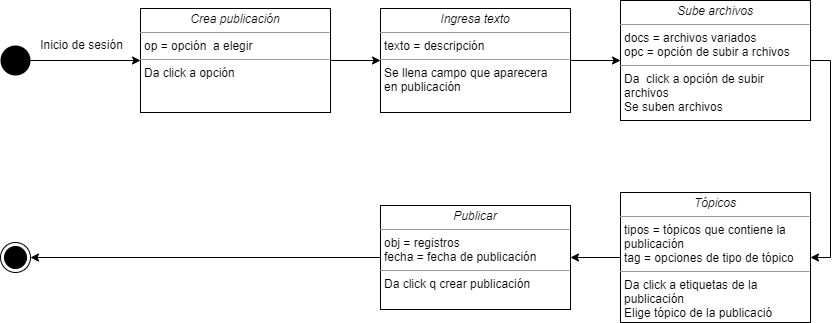

The diagram above was exported from draw.io. Its source (the exported page's mxGraphModel, read from the mxfile embedded in the PNG):
<mxGraphModel dx="1108" dy="488" grid="1" gridSize="10" guides="1" tooltips="1" connect="1" arrows="1" fold="1" page="1" pageScale="1" pageWidth="827" pageHeight="1169" math="0" shadow="0">
  <root>
    <mxCell id="0" />
    <mxCell id="1" parent="0" />
    <mxCell id="21" value="" style="ellipse;html=1;shape=endState;fillColor=#000000;strokeColor=#000000;" parent="1" vertex="1">
      <mxGeometry x="50" y="320" width="30" height="30" as="geometry" />
    </mxCell>
    <mxCell id="56" style="edgeStyle=orthogonalEdgeStyle;rounded=0;orthogonalLoop=1;jettySize=auto;html=1;exitX=1;exitY=0.5;exitDx=0;exitDy=0;entryX=0;entryY=0.5;entryDx=0;entryDy=0;" parent="1" source="22" target="50" edge="1">
      <mxGeometry relative="1" as="geometry" />
    </mxCell>
    <mxCell id="22" value="" style="ellipse;fillColor=#000000;strokeColor=none;" parent="1" vertex="1">
      <mxGeometry x="50" y="123" width="30" height="30" as="geometry" />
    </mxCell>
    <mxCell id="57" style="edgeStyle=orthogonalEdgeStyle;rounded=0;orthogonalLoop=1;jettySize=auto;html=1;exitX=1;exitY=0.5;exitDx=0;exitDy=0;entryX=0;entryY=0.5;entryDx=0;entryDy=0;" parent="1" source="50" target="55" edge="1">
      <mxGeometry relative="1" as="geometry" />
    </mxCell>
    <mxCell id="50" value="&lt;p style=&quot;margin: 0px ; margin-top: 4px ; text-align: center&quot;&gt;&lt;i&gt;Crea publicación&lt;/i&gt;&lt;/p&gt;&lt;hr size=&quot;1&quot;&gt;&lt;p style=&quot;margin: 0px ; margin-left: 4px&quot;&gt;op = opción&amp;nbsp; a elegir&lt;/p&gt;&lt;hr size=&quot;1&quot;&gt;&lt;p style=&quot;margin: 0px ; margin-left: 4px&quot;&gt;Da click a opción&lt;/p&gt;" style="verticalAlign=top;align=left;overflow=fill;fontSize=12;fontFamily=Helvetica;html=1;" parent="1" vertex="1">
      <mxGeometry x="190" y="86" width="190" height="104" as="geometry" />
    </mxCell>
    <mxCell id="60" style="edgeStyle=orthogonalEdgeStyle;rounded=0;orthogonalLoop=1;jettySize=auto;html=1;exitX=0;exitY=0.5;exitDx=0;exitDy=0;" parent="1" source="52" target="53" edge="1">
      <mxGeometry relative="1" as="geometry" />
    </mxCell>
    <mxCell id="52" value="&lt;p style=&quot;margin: 0px ; margin-top: 4px ; text-align: center&quot;&gt;&lt;i&gt;Tópicos&lt;/i&gt;&lt;/p&gt;&lt;hr size=&quot;1&quot;&gt;&lt;p style=&quot;margin: 0px ; margin-left: 4px&quot;&gt;tipos = tópicos que contiene la &lt;br&gt;publicación&lt;br&gt;tag = opciones de tipo de tópico&lt;/p&gt;&lt;hr size=&quot;1&quot;&gt;&lt;p style=&quot;margin: 0px ; margin-left: 4px&quot;&gt;Da click a etiquetas de la &lt;br&gt;publicación&lt;br&gt;Elige tópico de la publicació&lt;/p&gt;" style="verticalAlign=top;align=left;overflow=fill;fontSize=12;fontFamily=Helvetica;html=1;" parent="1" vertex="1">
      <mxGeometry x="670" y="270" width="190" height="130" as="geometry" />
    </mxCell>
    <mxCell id="61" style="edgeStyle=orthogonalEdgeStyle;rounded=0;orthogonalLoop=1;jettySize=auto;html=1;exitX=0;exitY=0.5;exitDx=0;exitDy=0;entryX=1;entryY=0.5;entryDx=0;entryDy=0;" parent="1" source="53" target="21" edge="1">
      <mxGeometry relative="1" as="geometry" />
    </mxCell>
    <mxCell id="53" value="&lt;p style=&quot;margin: 0px ; margin-top: 4px ; text-align: center&quot;&gt;&lt;i&gt;Publicar&lt;/i&gt;&lt;/p&gt;&lt;hr size=&quot;1&quot;&gt;&lt;p style=&quot;margin: 0px ; margin-left: 4px&quot;&gt;obj = registros&lt;/p&gt;&lt;p style=&quot;margin: 0px ; margin-left: 4px&quot;&gt;fecha = fecha de publicación&lt;/p&gt;&lt;hr size=&quot;1&quot;&gt;&lt;p style=&quot;margin: 0px ; margin-left: 4px&quot;&gt;Da click q crear publicación&lt;/p&gt;" style="verticalAlign=top;align=left;overflow=fill;fontSize=12;fontFamily=Helvetica;html=1;" parent="1" vertex="1">
      <mxGeometry x="430" y="283" width="190" height="104" as="geometry" />
    </mxCell>
    <mxCell id="59" style="edgeStyle=orthogonalEdgeStyle;rounded=0;orthogonalLoop=1;jettySize=auto;html=1;exitX=1;exitY=0.5;exitDx=0;exitDy=0;entryX=1;entryY=0.5;entryDx=0;entryDy=0;" parent="1" source="54" target="52" edge="1">
      <mxGeometry relative="1" as="geometry" />
    </mxCell>
    <mxCell id="54" value="&lt;p style=&quot;margin: 0px ; margin-top: 4px ; text-align: center&quot;&gt;&lt;i&gt;Sube archivos&lt;/i&gt;&lt;/p&gt;&lt;hr size=&quot;1&quot;&gt;&lt;p style=&quot;margin: 0px ; margin-left: 4px&quot;&gt;docs = archivos variados&lt;br&gt;opc = opción de subir a rchivos&lt;/p&gt;&lt;hr size=&quot;1&quot;&gt;&lt;p style=&quot;margin: 0px ; margin-left: 4px&quot;&gt;Da&amp;nbsp; click a opción de subir &lt;br&gt;archivos&lt;br&gt;Se suben archivos&lt;/p&gt;" style="verticalAlign=top;align=left;overflow=fill;fontSize=12;fontFamily=Helvetica;html=1;" parent="1" vertex="1">
      <mxGeometry x="670" y="78" width="190" height="120" as="geometry" />
    </mxCell>
    <mxCell id="58" style="edgeStyle=orthogonalEdgeStyle;rounded=0;orthogonalLoop=1;jettySize=auto;html=1;exitX=1;exitY=0.5;exitDx=0;exitDy=0;entryX=0;entryY=0.5;entryDx=0;entryDy=0;" parent="1" source="55" target="54" edge="1">
      <mxGeometry relative="1" as="geometry" />
    </mxCell>
    <mxCell id="55" value="&lt;p style=&quot;margin: 0px ; margin-top: 4px ; text-align: center&quot;&gt;&lt;i&gt;Ingresa texto&lt;/i&gt;&lt;/p&gt;&lt;hr size=&quot;1&quot;&gt;&lt;p style=&quot;margin: 0px ; margin-left: 4px&quot;&gt;texto = descripción&lt;/p&gt;&lt;hr size=&quot;1&quot;&gt;&lt;p style=&quot;margin: 0px ; margin-left: 4px&quot;&gt;Se llena campo que aparecera &lt;br&gt;en publicación&lt;/p&gt;" style="verticalAlign=top;align=left;overflow=fill;fontSize=12;fontFamily=Helvetica;html=1;" parent="1" vertex="1">
      <mxGeometry x="430" y="86" width="190" height="104" as="geometry" />
    </mxCell>
    <mxCell id="62" value="Inicio de sesión" style="text;html=1;align=center;verticalAlign=middle;resizable=0;points=[];autosize=1;" parent="1" vertex="1">
      <mxGeometry x="81" y="112" width="100" height="20" as="geometry" />
    </mxCell>
  </root>
</mxGraphModel>